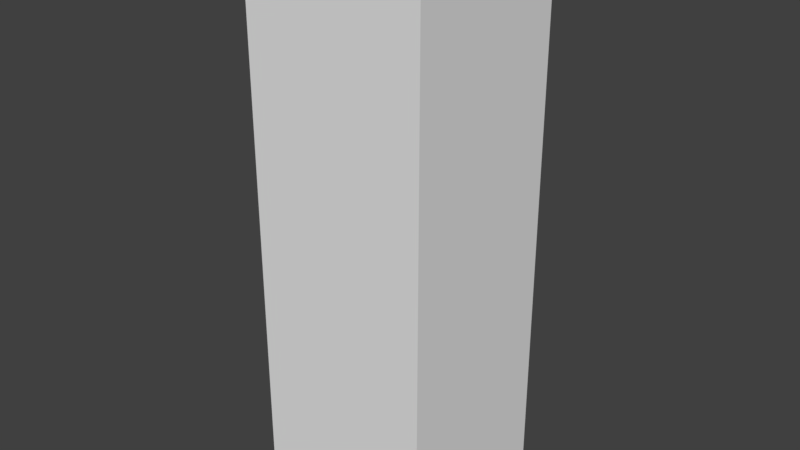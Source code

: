 # Source: stevearm1.blend  (saved by Blender 2.79.0; exported with 4.5.12 LTS)
import bpy
from mathutils import Matrix  # noqa: F401  (used for matrix-valued properties, if any)

bpy.ops.wm.read_factory_settings(use_empty=True)
scene = bpy.context.scene
scene.name = 'Scene'

# ---- collections
col_collection_1 = bpy.data.collections.new('Collection 1'); scene.collection.children.link(col_collection_1)

# ---- materials (node trees are filled in below, after node groups)
mat_material = bpy.data.materials.new('Material')
mat_material.alpha_threshold = 0.0
mat_material.use_transparent_shadow = False
mat_material.roughness = 0.5
mat_material.line_color = (0.0, 0.0, 0.0, 1.0)

# ---- material node trees

# ---- world
world_world = bpy.data.worlds.new('World'); scene.world = world_world
world_world.color = (0.05088, 0.05088, 0.05088)
world_world.use_sun_shadow = False
world_world.sun_shadow_jitter_overblur = 0.0
world_world.cycles.sampling_method = 'MANUAL'

# ---- meshes
me_cube = bpy.data.meshes.new('Cube')
me_cube.from_pydata([(1.0, 0.7581, -1.264), (1.0, -0.7581, -1.264), (-1.0, -0.7581, -1.264), (-1.0, 0.7581, -1.264), (1.0, 0.7581, 1.264), (1.0, -0.7581, 1.264), (-1.0, -0.7581, 1.264), (-1.0, 0.7581, 1.264)], [], [(0, 1, 2, 3), (4, 7, 6, 5), (0, 4, 5, 1), (1, 5, 6, 2), (2, 6, 7, 3), (4, 0, 3, 7)])
_uv = me_cube.uv_layers.new(name='UVMap')
_uv.uv.foreach_set('vector', [0.747, 0.04016, 0.747, 0.1623, 0.6839, 0.1623, 0.6839, 0.04016, 0.6877, 0.2535, 0.7504, 0.2535, 0.7504, 0.3757, 0.6877, 0.3757, 0.312, 0.001478, 0.312, 0.3734, 0.251, 0.3734, 0.251, 0.001478, 0.499, 0.0007583, 0.499, 0.3758, 0.4364, 0.3758, 0.4364, 0.0007583, 0.4979, 0.001344, 0.4979, 0.374, 0.4368, 0.374, 0.4368, 0.001344, 0.2506, 0.3733, 0.2506, 0.0006237, 0.3116, 0.0006237, 0.3116, 0.3733])
me_cube.materials.append(mat_material)
me_cube.use_remesh_preserve_volume = False
me_cube.use_remesh_preserve_attributes = False
me_cube.use_mirror_vertex_groups = False
me_cube.update()

# ---- objects
ob_cube = bpy.data.objects.new('Cube', me_cube)

# ---- transforms, parenting, visibility, modifiers, constraints
ob_cube.location = (0.0, 0.0, 0.0)
ob_cube.scale = (0.4077, 0.5111, 1.0)
ob_cube.lock_rotations_4d = False
ob_cube.empty_display_type = 'ARROWS'
ob_cube.lineart.crease_threshold = 0.0

# ---- collection membership
col_collection_1.objects.link(ob_cube)

# ---- scene / render settings (as saved in the file)
scene.frame_start = 1; scene.frame_end = 250; scene.frame_set(1)
scene.render.engine = 'BLENDER_EEVEE_NEXT'
scene.render.resolution_percentage = 50
scene.render.dither_intensity = 0.0
scene.cycles.use_denoising = False
scene.cycles.samples = 128
scene.cycles.sampling_pattern = 'TABULATED_SOBOL'
scene.cycles.use_adaptive_sampling = False
scene.cycles.use_light_tree = False
scene.cycles.blur_glossy = 0.0
scene.cycles.sample_clamp_indirect = 0.0
scene.view_settings.view_transform = 'Standard'
bpy.context.view_layer.update()

# ---- added for rendering (the .blend has no active camera and no usable light): camera, sun
cam_auto = bpy.data.cameras.new('AutoCamera')
cam_auto.lens = 50.0
cam_auto.sensor_width = 36.0
cam_auto.clip_end = 1000.0
ob_auto_camera = bpy.data.objects.new('AutoCamera', cam_auto)
scene.collection.objects.link(ob_auto_camera)
ob_auto_camera.location = (2.56064, -3.07277, 2.04851)
ob_auto_camera.rotation_euler = (1.09748, -7.21219e-08, 0.694738)
scene.camera = ob_auto_camera
light_auto_sun = bpy.data.lights.new('AutoSun', 'SUN')
light_auto_sun.energy = 3.0
light_auto_sun.angle = 0.0523599
ob_auto_sun = bpy.data.objects.new('AutoSun', light_auto_sun)
scene.collection.objects.link(ob_auto_sun)
ob_auto_sun.rotation_euler = (0.872665, 0.174533, 0.523599)
bpy.context.view_layer.update()
